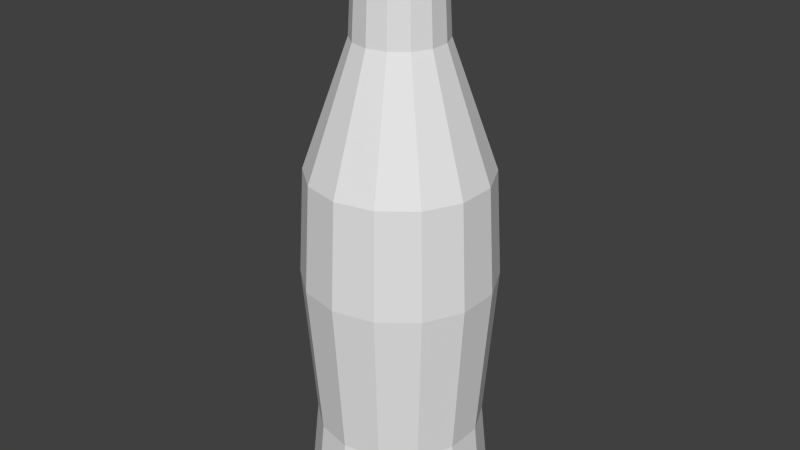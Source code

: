 # Source: cola.blend  (saved by Blender 2.68.0; exported with 4.5.12 LTS)
import bpy
from mathutils import Matrix  # noqa: F401  (used for matrix-valued properties, if any)

bpy.ops.wm.read_factory_settings(use_empty=True)
scene = bpy.context.scene
scene.name = 'Scene'

# ---- collections
col_collection_1 = bpy.data.collections.new('Collection 1'); scene.collection.children.link(col_collection_1)

# ---- world
world_world = bpy.data.worlds.new('World'); scene.world = world_world
world_world.color = (0.05088, 0.05088, 0.05088)
world_world.use_sun_shadow = False
world_world.sun_shadow_jitter_overblur = 0.0
world_world.cycles.sampling_method = 'MANUAL'
world_world.cycles.sample_map_resolution = 256

# ---- meshes
me_cylinder = bpy.data.meshes.new('Cylinder')
me_cylinder.from_pydata([(5.235e-09, 0.3574, -0.5), (6.72e-09, 0.3251, -0.1732), (0.1551, 0.322, -0.5), (0.1411, 0.2929, -0.1732), (0.2794, 0.2228, -0.5), (0.2542, 0.2027, -0.1732), (0.3484, 0.07953, -0.5), (0.317, 0.07235, -0.1732), (0.3484, -0.07953, -0.5), (0.317, -0.07235, -0.1732), (0.2794, -0.2228, -0.5), (0.2542, -0.2027, -0.1732), (0.1551, -0.322, -0.5), (0.1411, -0.2929, -0.1732), (5.92e-08, -0.3574, -0.5), (5.581e-08, -0.3251, -0.1732), (-0.1551, -0.322, -0.5), (-0.1411, -0.2929, -0.1732), (-0.2794, -0.2228, -0.5), (-0.2542, -0.2027, -0.1732), (-0.3484, -0.07953, -0.5), (-0.317, -0.07235, -0.1732), (-0.3484, 0.07953, -0.5), (-0.317, 0.07235, -0.1732), (-0.2794, 0.2228, -0.5), (-0.2542, 0.2027, -0.1732), (-0.1551, 0.322, -0.5), (-0.1411, 0.2929, -0.1732), (-2.355e-08, 0.3488, 0.8577), (0.1513, 0.3142, 0.8577), (0.2727, 0.2174, 0.8577), (0.34, 0.0776, 0.8577), (0.34, -0.0776, 0.8577), (0.2727, -0.2174, 0.8577), (0.1513, -0.3142, 0.8577), (2.911e-08, -0.3488, 0.8577), (-0.1513, -0.3142, 0.8577), (-0.2727, -0.2174, 0.8577), (-0.34, -0.07761, 0.8577), (-0.34, 0.07761, 0.8577), (-0.2727, 0.2174, 0.8577), (-0.1513, 0.3142, 0.8577), (-1.093e-07, 0.1751, 1.347), (0.07597, 0.1578, 1.347), (0.1369, 0.1092, 1.347), (0.1707, 0.03896, 1.347), (0.1707, -0.03896, 1.347), (0.1369, -0.1092, 1.347), (0.07597, -0.1578, 1.347), (-8.284e-08, -0.1751, 1.347), (-0.07597, -0.1578, 1.347), (-0.1369, -0.1092, 1.347), (-0.1707, -0.03896, 1.347), (-0.1707, 0.03896, 1.347), (-0.1369, 0.1092, 1.347), (-0.07597, 0.1578, 1.347), (-1.882e-07, 0.1523, 1.769), (0.06607, 0.1372, 1.769), (0.1191, 0.09495, 1.769), (0.1485, 0.03389, 1.769), (0.1485, -0.03389, 1.769), (0.1191, -0.09495, 1.769), (0.06607, -0.1372, 1.769), (-1.652e-07, -0.1523, 1.769), (-0.06608, -0.1372, 1.769), (-0.1191, -0.09495, 1.769), (-0.1485, -0.03389, 1.769), (-0.1485, 0.03389, 1.769), (-0.1191, 0.09495, 1.769), (-0.06608, 0.1372, 1.769), (-2.562e-08, 0.3718, 0.4418), (0.1613, 0.335, 0.4418), (0.2907, 0.2318, 0.4418), (0.3625, 0.08273, 0.4418), (0.3625, -0.08273, 0.4418), (0.2907, -0.2318, 0.4418), (0.1613, -0.335, 0.4418), (3.052e-08, -0.3718, 0.4418), (-0.1613, -0.335, 0.4418), (-0.2907, -0.2318, 0.4418), (-0.3625, -0.08273, 0.4418), (-0.3625, 0.08273, 0.4418), (-0.2907, 0.2318, 0.4418), (-0.1613, 0.335, 0.4418)], [], [(0, 1, 3, 2), (2, 3, 5, 4), (4, 5, 7, 6), (6, 7, 9, 8), (8, 9, 11, 10), (10, 11, 13, 12), (12, 13, 15, 14), (14, 15, 17, 16), (16, 17, 19, 18), (18, 19, 21, 20), (20, 21, 23, 22), (22, 23, 25, 24), (41, 28, 70, 83), (26, 27, 1, 0), (24, 25, 27, 26), (36, 35, 49, 50), (28, 29, 71, 70), (34, 35, 77, 76), (40, 41, 83, 82), (33, 34, 76, 75), (39, 40, 82, 81), (32, 33, 75, 74), (38, 39, 81, 80), (31, 32, 74, 73), (37, 38, 80, 79), (30, 31, 73, 72), (36, 37, 79, 78), (29, 30, 72, 71), (35, 36, 78, 77), (53, 52, 66, 67), (30, 29, 43, 44), (37, 36, 50, 51), (31, 30, 44, 45), (38, 37, 51, 52), (32, 31, 45, 46), (39, 38, 52, 53), (33, 32, 46, 47), (40, 39, 53, 54), (34, 33, 47, 48), (41, 40, 54, 55), (35, 34, 48, 49), (29, 28, 42, 43), (28, 41, 55, 42), (57, 56, 69, 68, 67, 66, 65, 64, 63, 62, 61, 60, 59, 58), (47, 46, 60, 61), (54, 53, 67, 68), (48, 47, 61, 62), (55, 54, 68, 69), (49, 48, 62, 63), (43, 42, 56, 57), (42, 55, 69, 56), (50, 49, 63, 64), (44, 43, 57, 58), (51, 50, 64, 65), (45, 44, 58, 59), (52, 51, 65, 66), (46, 45, 59, 60), (76, 13, 11, 75), (75, 11, 9, 74), (74, 9, 7, 73), (73, 7, 5, 72), (72, 5, 3, 71), (71, 3, 1, 70), (70, 1, 27, 83), (83, 27, 25, 82), (82, 25, 23, 81), (81, 23, 21, 80), (80, 21, 19, 79), (79, 19, 17, 78), (78, 17, 15, 77), (77, 15, 13, 76), (20, 16, 18), (20, 14, 16), (20, 12, 14), (20, 10, 12), (20, 8, 10), (20, 6, 8), (20, 4, 6), (20, 2, 4), (20, 0, 2), (20, 26, 0), (24, 20, 22), (20, 24, 26)])
_uv = me_cylinder.uv_layers.new(name='UVMap')
_uv.uv.foreach_set('vector', [0.8205, 0.06302, 0.8222, 0.1978, 0.7991, 0.1997, 0.7977, 0.0651, 0.7977, 0.0651, 0.7991, 0.1997, 0.776, 0.201, 0.7749, 0.06668, 0.7749, 0.06668, 0.776, 0.201, 0.7529, 0.2017, 0.7523, 0.06769, 0.7523, 0.06769, 0.7529, 0.2017, 0.7299, 0.2018, 0.7297, 0.0681, 0.7297, 0.0681, 0.7299, 0.2018, 0.7069, 0.2012, 0.7071, 0.06792, 0.7071, 0.06792, 0.7069, 0.2012, 0.684, 0.1999, 0.6846, 0.06724, 0.6846, 0.06724, 0.684, 0.1999, 0.6613, 0.198, 0.662, 0.06621, 0.662, 0.06621, 0.6613, 0.198, 0.6388, 0.1956, 0.6395, 0.06509, 0.6395, 0.06509, 0.6388, 0.1956, 0.6167, 0.1928, 0.617, 0.06428, 0.617, 0.06428, 0.6167, 0.1928, 0.5953, 0.1899, 0.5945, 0.06445, 0.9134, 0.05657, 0.9124, 0.1876, 0.8905, 0.1902, 0.8898, 0.05657, 0.8898, 0.05657, 0.8905, 0.1902, 0.868, 0.1929, 0.8665, 0.0583, 0.03058, 0.7006, 0.0313, 0.6191, 0.2887, 0.6359, 0.2887, 0.7227, 0.8434, 0.06064, 0.8452, 0.1955, 0.8222, 0.1978, 0.8205, 0.06302, 0.8665, 0.0583, 0.868, 0.1929, 0.8452, 0.1955, 0.8434, 0.06064, 0.6263, 0.4691, 0.6507, 0.4678, 0.6475, 0.6914, 0.6235, 0.6884, 0.0313, 0.6191, 0.03112, 0.5374, 0.2877, 0.5488, 0.2887, 0.6359, 0.0313, 0.1251, 0.03058, 0.04241, 0.2887, 0.02103, 0.2887, 0.1092, 0.02826, 0.7817, 0.03058, 0.7006, 0.2887, 0.7227, 0.2869, 0.8091, 0.03113, 0.2078, 0.0313, 0.1251, 0.2887, 0.1092, 0.2877, 0.1974, 0.02367, 0.8624, 0.02826, 0.7817, 0.2869, 0.8091, 0.2827, 0.8951, 0.03068, 0.2905, 0.03113, 0.2078, 0.2877, 0.1974, 0.2865, 0.2856, 0.0161, 0.9428, 0.02367, 0.8624, 0.2827, 0.8951, 0.2751, 0.9808, 0.03046, 0.373, 0.03068, 0.2905, 0.2865, 0.2856, 0.2859, 0.3736, 0.02367, -0.1223, 0.0161, -0.2042, 0.2751, -0.242, 0.2827, -0.1547, 0.03068, 0.4553, 0.03046, 0.373, 0.2859, 0.3736, 0.2865, 0.4614, 0.02827, -0.0401, 0.02367, -0.1223, 0.2827, -0.1547, 0.2869, -0.06697, 0.03112, 0.5374, 0.03068, 0.4553, 0.2865, 0.4614, 0.2877, 0.5488, 0.03058, 0.04241, 0.02827, -0.0401, 0.2869, -0.06697, 0.2887, 0.02103, 0.8983, 0.6889, 0.9133, 0.6991, 0.9071, 0.9712, 0.8852, 0.975, 0.7781, 0.4821, 0.8032, 0.4806, 0.8033, 0.6978, 0.7771, 0.7002, 0.6029, 0.4768, 0.6263, 0.4691, 0.6235, 0.6884, 0.6031, 0.6912, 0.7526, 0.4819, 0.7781, 0.4821, 0.7771, 0.7002, 0.7506, 0.7004, 0.5809, 0.4942, 0.6029, 0.4768, 0.6031, 0.6912, 0.5885, 0.7025, 0.7269, 0.4791, 0.7526, 0.4819, 0.7506, 0.7004, 0.7241, 0.7002, 0.897, 0.4903, 0.9175, 0.5057, 0.9133, 0.6991, 0.8983, 0.6889, 0.7013, 0.4747, 0.7269, 0.4791, 0.7241, 0.7002, 0.6978, 0.6973, 0.8751, 0.4821, 0.897, 0.4903, 0.8983, 0.6889, 0.8775, 0.6876, 0.6758, 0.4703, 0.7013, 0.4747, 0.6978, 0.6973, 0.6722, 0.6945, 0.8519, 0.4789, 0.8751, 0.4821, 0.8775, 0.6876, 0.8535, 0.6915, 0.6507, 0.4678, 0.6758, 0.4703, 0.6722, 0.6945, 0.6475, 0.6914, 0.8032, 0.4806, 0.8279, 0.4791, 0.8289, 0.6947, 0.8033, 0.6978, 0.8279, 0.4791, 0.8519, 0.4789, 0.8535, 0.6915, 0.8289, 0.6947, 0.481, 0.883, 0.481, 0.9093, 0.4695, 0.933, 0.449, 0.9494, 0.4233, 0.9552, 0.3977, 0.9494, 0.3772, 0.933, 0.3657, 0.9093, 0.3657, 0.883, 0.3772, 0.8593, 0.3977, 0.8429, 0.4233, 0.8371, 0.449, 0.8429, 0.4695, 0.8593, 0.6978, 0.6973, 0.7241, 0.7002, 0.7281, 0.9839, 0.7055, 0.9824, 0.8775, 0.6876, 0.8983, 0.6889, 0.8852, 0.975, 0.8634, 0.9781, 0.6722, 0.6945, 0.6978, 0.6973, 0.7055, 0.9824, 0.6831, 0.9804, 0.8535, 0.6915, 0.8775, 0.6876, 0.8634, 0.9781, 0.8412, 0.9807, 0.6475, 0.6914, 0.6722, 0.6945, 0.6831, 0.9804, 0.661, 0.9779, 0.8033, 0.6978, 0.8289, 0.6947, 0.8189, 0.9826, 0.7963, 0.984, 0.8289, 0.6947, 0.8535, 0.6915, 0.8412, 0.9807, 0.8189, 0.9826, 0.6235, 0.6884, 0.6475, 0.6914, 0.661, 0.9779, 0.6392, 0.9752, 0.7771, 0.7002, 0.8033, 0.6978, 0.7963, 0.984, 0.7736, 0.9847, 0.6031, 0.6912, 0.6235, 0.6884, 0.6392, 0.9752, 0.6177, 0.9722, 0.7506, 0.7004, 0.7771, 0.7002, 0.7736, 0.9847, 0.7508, 0.9846, 0.5885, 0.7025, 0.6031, 0.6912, 0.6177, 0.9722, 0.5967, 0.9691, 0.7241, 0.7002, 0.7506, 0.7004, 0.7508, 0.9846, 0.7281, 0.9839, 0.6802, 0.4722, 0.684, 0.1999, 0.7069, 0.2012, 0.7047, 0.4744, 0.7047, 0.4744, 0.7069, 0.2012, 0.7299, 0.2018, 0.7292, 0.4755, 0.7292, 0.4755, 0.7299, 0.2018, 0.7529, 0.2017, 0.7537, 0.4756, 0.7537, 0.4756, 0.7529, 0.2017, 0.776, 0.201, 0.7782, 0.4749, 0.7782, 0.4749, 0.776, 0.201, 0.7991, 0.1997, 0.8027, 0.4731, 0.8027, 0.4731, 0.7991, 0.1997, 0.8222, 0.1978, 0.8272, 0.4705, 0.8272, 0.4705, 0.8222, 0.1978, 0.8452, 0.1955, 0.8516, 0.4668, 0.8516, 0.4668, 0.8452, 0.1955, 0.868, 0.1929, 0.876, 0.462, 0.876, 0.462, 0.868, 0.1929, 0.8905, 0.1902, 0.9003, 0.4561, 0.9003, 0.4561, 0.8905, 0.1902, 0.9124, 0.1876, 0.9245, 0.4488, 0.5826, 0.4515, 0.5953, 0.1899, 0.6167, 0.1928, 0.6071, 0.459, 0.6071, 0.459, 0.6167, 0.1928, 0.6388, 0.1956, 0.6314, 0.4647, 0.6314, 0.4647, 0.6388, 0.1956, 0.6613, 0.198, 0.6558, 0.469, 0.6558, 0.469, 0.6613, 0.198, 0.684, 0.1999, 0.6802, 0.4722, 0.3581, 0.6289, 0.3403, 0.7069, 0.3403, 0.6659, 0.3581, 0.6289, 0.3581, 0.7438, 0.3403, 0.7069, 0.3581, 0.6289, 0.3901, 0.7694, 0.3581, 0.7438, 0.3581, 0.6289, 0.4301, 0.7786, 0.3901, 0.7694, 0.3581, 0.6289, 0.4701, 0.7694, 0.4301, 0.7786, 0.3581, 0.6289, 0.5022, 0.7438, 0.4701, 0.7694, 0.3581, 0.6289, 0.52, 0.7069, 0.5022, 0.7438, 0.3581, 0.6289, 0.52, 0.6659, 0.52, 0.7069, 0.3581, 0.6289, 0.5022, 0.6289, 0.52, 0.6659, 0.3581, 0.6289, 0.4701, 0.6033, 0.5022, 0.6289, 0.4301, 0.5942, 0.3581, 0.6289, 0.3901, 0.6033, 0.3581, 0.6289, 0.4301, 0.5942, 0.4701, 0.6033])
me_cylinder.use_remesh_preserve_volume = False
me_cylinder.use_remesh_preserve_attributes = False
me_cylinder.use_mirror_vertex_groups = False
me_cylinder.update()
arm_armature = bpy.data.armatures.new('Armature')  # bones are not reproduced

# ---- objects
ob_armature = bpy.data.objects.new('Armature', arm_armature)
ob_cylinder = bpy.data.objects.new('Cylinder', me_cylinder)

# ---- transforms, parenting, visibility, modifiers, constraints
ob_armature.location = (0.02889, 0.009594, -0.1156)
ob_armature.lineart.crease_threshold = 0.0
ob_cylinder.parent = ob_armature
ob_cylinder.matrix_parent_inverse = Matrix(((1.0, 0.0, 0.0, -0.02889), (0.0, 1.0, 0.0, -0.009594), (0.0, 0.0, 1.0, 0.1156), (0.0, 0.0, 0.0, 1.0)))
ob_cylinder.location = (0.0, 0.0, -0.529)
ob_cylinder.scale = (1.6, 1.6, 1.6)
ob_cylinder.lineart.crease_threshold = 0.0
_vg = ob_cylinder.vertex_groups.new(name='Bone')
for _i, _w in zip([0, 1, 2, 3, 4, 5, 6, 7, 8, 9, 10, 11, 12, 13, 14, 15, 16, 17, 18, 19, 20, 21, 22, 23, 24, 25, 26, 27, 28, 29, 30, 31, 32, 33, 34, 35, 36, 37, 38, 39, 40, 41, 42, 43, 44, 45, 46, 47, 48, 49, 50, 51, 52, 53, 54, 55, 56, 57, 58, 59, 60, 61, 62, 63, 64, 65, 66, 67, 68, 69, 70, 71, 72, 73, 74, 75, 76, 77, 78, 79, 80, 81, 82, 83], [1.0, 1.0, 1.0, 1.0, 1.0, 1.0, 1.0, 1.0, 1.0, 1.0, 1.0, 1.0, 1.0, 1.0, 1.0, 1.0, 1.0, 1.0, 1.0, 1.0, 1.0, 1.0, 1.0, 1.0, 1.0, 1.0, 1.0, 1.0, 1.0, 1.0, 1.0, 1.0, 1.0, 1.0, 1.0, 1.0, 1.0, 1.0, 1.0, 1.0, 1.0, 1.0, 1.0, 1.0, 1.0, 1.0, 0.9999, 0.9999, 0.9999, 0.9999, 0.9999, 0.9999, 1.0, 1.0, 1.0, 1.0, 0.9999, 0.9999, 0.9999, 0.9999, 0.9999, 0.9999, 0.9999, 0.9999, 0.9999, 0.9999, 0.9999, 0.9999, 0.9999, 0.9999, 1.0, 1.0, 1.0, 1.0, 1.0, 1.0, 1.0, 1.0, 1.0, 1.0, 1.0, 1.0, 1.0, 1.0]): _vg.add([_i], _w, 'REPLACE')
_m = ob_cylinder.modifiers.new('Armature', 'ARMATURE')
_m.object = ob_armature

# ---- collection membership
col_collection_1.objects.link(ob_armature)
col_collection_1.objects.link(ob_cylinder)

# ---- scene / render settings (as saved in the file)
scene.frame_start = 1; scene.frame_end = 250; scene.frame_set(1)
scene.render.engine = 'BLENDER_EEVEE_NEXT'
scene.render.image_settings.color_mode = 'RGB'
scene.render.image_settings.compression = 90
scene.render.resolution_percentage = 50
scene.render.dither_intensity = 0.0
scene.cycles.use_denoising = False
scene.cycles.samples = 10
scene.cycles.sampling_pattern = 'TABULATED_SOBOL'
scene.cycles.light_sampling_threshold = 0.0
scene.cycles.use_adaptive_sampling = False
scene.cycles.use_light_tree = False
scene.cycles.blur_glossy = 0.0
scene.cycles.volume_bounces = 1
scene.cycles.pixel_filter_type = 'GAUSSIAN'
scene.cycles.sample_clamp_indirect = 0.0
scene.view_settings.view_transform = 'Standard'
bpy.context.view_layer.update()

# ---- added for rendering (the .blend has no active camera and no usable light): camera, sun
cam_auto = bpy.data.cameras.new('AutoCamera')
cam_auto.lens = 50.0
cam_auto.sensor_width = 36.0
cam_auto.clip_end = 1000.0
ob_auto_camera = bpy.data.objects.new('AutoCamera', cam_auto)
scene.collection.objects.link(ob_auto_camera)
ob_auto_camera.location = (3.69358, -4.4323, 3.44078)
ob_auto_camera.rotation_euler = (1.09748, -7.21219e-08, 0.694738)
scene.camera = ob_auto_camera
light_auto_sun = bpy.data.lights.new('AutoSun', 'SUN')
light_auto_sun.energy = 3.0
light_auto_sun.angle = 0.0523599
ob_auto_sun = bpy.data.objects.new('AutoSun', light_auto_sun)
scene.collection.objects.link(ob_auto_sun)
ob_auto_sun.rotation_euler = (0.872665, 0.174533, 0.523599)
bpy.context.view_layer.update()
